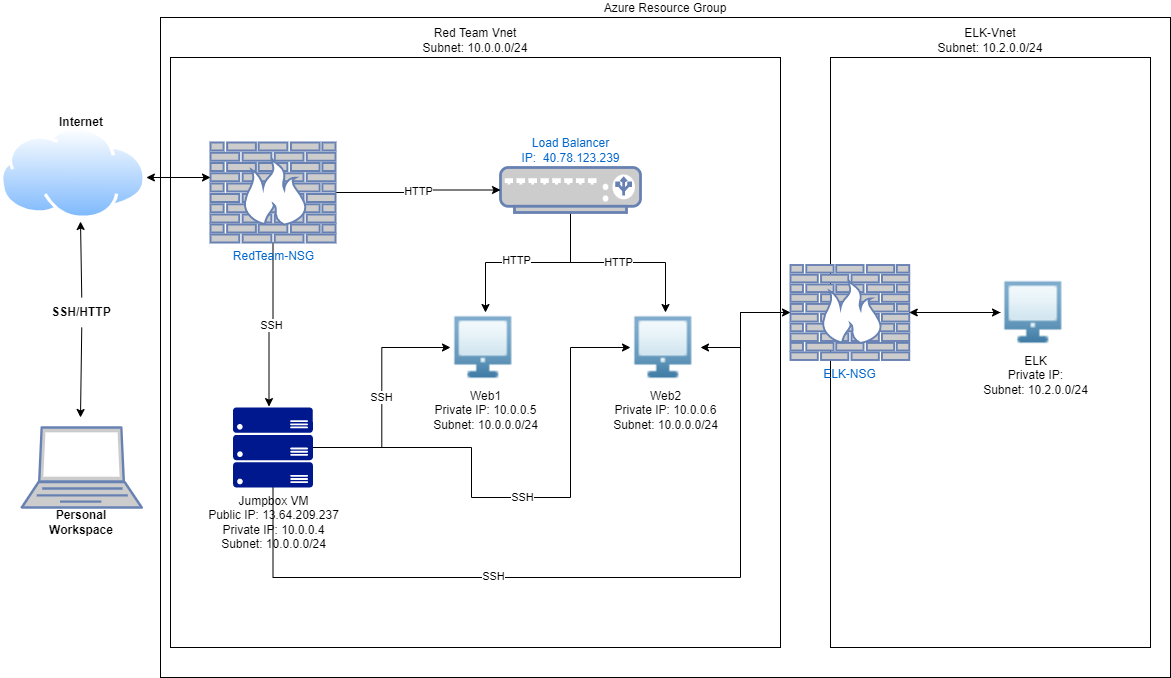

The diagram above was exported from draw.io. Its source (the exported page's mxGraphModel, read from the mxfile embedded in the PNG):
<mxGraphModel dx="1419" dy="727" grid="1" gridSize="10" guides="1" tooltips="1" connect="1" arrows="1" fold="1" page="1" pageScale="1" pageWidth="850" pageHeight="1100" math="0" shadow="0">
  <root>
    <mxCell id="0" />
    <mxCell id="1" parent="0" />
    <mxCell id="hhwt1RfA2Sf_GC_lF4X3-3" value="Azure Resource Group" style="rounded=0;whiteSpace=wrap;html=1;labelPosition=center;verticalLabelPosition=top;align=center;verticalAlign=bottom;" vertex="1" parent="1">
      <mxGeometry x="220" y="30" width="1010" height="660" as="geometry" />
    </mxCell>
    <mxCell id="hhwt1RfA2Sf_GC_lF4X3-5" value="Red Team Vnet&lt;br&gt;Subnet: 10.0.0.0/24" style="rounded=0;whiteSpace=wrap;html=1;labelPosition=center;verticalLabelPosition=top;align=center;verticalAlign=bottom;" vertex="1" parent="1">
      <mxGeometry x="230" y="70" width="610" height="590" as="geometry" />
    </mxCell>
    <mxCell id="3GwQQt-OcZhMuHMfVr1D-11" value="" style="endArrow=classic;startArrow=none;html=1;rounded=0;exitX=0.5;exitY=0;exitDx=0;exitDy=0;exitPerimeter=0;entryX=0.5;entryY=1;entryDx=0;entryDy=0;entryPerimeter=0;" parent="1" source="3GwQQt-OcZhMuHMfVr1D-488" edge="1">
      <mxGeometry width="50" height="50" relative="1" as="geometry">
        <mxPoint x="139.99500000000012" y="430" as="sourcePoint" />
        <mxPoint x="140" y="234" as="targetPoint" />
      </mxGeometry>
    </mxCell>
    <mxCell id="3GwQQt-OcZhMuHMfVr1D-14" value="&lt;b&gt;Personal Workspace&lt;/b&gt;" style="text;html=1;strokeColor=none;fillColor=none;align=center;verticalAlign=middle;whiteSpace=wrap;rounded=0;" parent="1" vertex="1">
      <mxGeometry x="111.26" y="520" width="60" height="30" as="geometry" />
    </mxCell>
    <mxCell id="3GwQQt-OcZhMuHMfVr1D-429" value="&lt;b&gt;Internet&lt;/b&gt;" style="text;html=1;strokeColor=none;fillColor=none;align=center;verticalAlign=middle;whiteSpace=wrap;rounded=0;" parent="1" vertex="1">
      <mxGeometry x="111.25999999999999" y="120" width="60" height="30" as="geometry" />
    </mxCell>
    <mxCell id="3GwQQt-OcZhMuHMfVr1D-430" value="" style="aspect=fixed;perimeter=ellipsePerimeter;html=1;align=center;shadow=0;dashed=0;spacingTop=3;image;image=img/lib/active_directory/internet_cloud.svg;" parent="1" vertex="1">
      <mxGeometry x="60" y="140" width="145.87" height="91.9" as="geometry" />
    </mxCell>
    <mxCell id="hhwt1RfA2Sf_GC_lF4X3-6" style="edgeStyle=orthogonalEdgeStyle;rounded=0;orthogonalLoop=1;jettySize=auto;html=1;" edge="1" parent="1" source="3GwQQt-OcZhMuHMfVr1D-433" target="3GwQQt-OcZhMuHMfVr1D-446">
      <mxGeometry relative="1" as="geometry" />
    </mxCell>
    <mxCell id="hhwt1RfA2Sf_GC_lF4X3-10" value="HTTP" style="edgeLabel;html=1;align=center;verticalAlign=middle;resizable=0;points=[];" vertex="1" connectable="0" parent="hhwt1RfA2Sf_GC_lF4X3-6">
      <mxGeometry x="0.135" y="-3" relative="1" as="geometry">
        <mxPoint as="offset" />
      </mxGeometry>
    </mxCell>
    <mxCell id="hhwt1RfA2Sf_GC_lF4X3-8" value="HTTP" style="edgeStyle=orthogonalEdgeStyle;rounded=0;orthogonalLoop=1;jettySize=auto;html=1;" edge="1" parent="1" source="3GwQQt-OcZhMuHMfVr1D-433" target="3GwQQt-OcZhMuHMfVr1D-448">
      <mxGeometry relative="1" as="geometry" />
    </mxCell>
    <mxCell id="3GwQQt-OcZhMuHMfVr1D-433" value="Load Balancer&lt;br&gt;IP:&amp;nbsp;&amp;nbsp;&lt;span&gt;40.78.123.239&lt;/span&gt;" style="fontColor=#0066CC;verticalAlign=bottom;verticalLabelPosition=top;labelPosition=center;align=center;html=1;outlineConnect=0;fillColor=#CCCCCC;strokeColor=#6881B3;gradientColor=none;gradientDirection=north;strokeWidth=2;shape=mxgraph.networks.load_balancer;rotation=0;" parent="1" vertex="1">
      <mxGeometry x="560" y="180" width="140" height="45" as="geometry" />
    </mxCell>
    <mxCell id="hhwt1RfA2Sf_GC_lF4X3-4" value="SSH" style="edgeStyle=orthogonalEdgeStyle;rounded=0;orthogonalLoop=1;jettySize=auto;html=1;entryX=0.45;entryY=-0.011;entryDx=0;entryDy=0;entryPerimeter=0;" edge="1" parent="1" source="3GwQQt-OcZhMuHMfVr1D-436" target="3GwQQt-OcZhMuHMfVr1D-454">
      <mxGeometry relative="1" as="geometry" />
    </mxCell>
    <mxCell id="hhwt1RfA2Sf_GC_lF4X3-13" value="HTTP" style="edgeStyle=orthogonalEdgeStyle;rounded=0;orthogonalLoop=1;jettySize=auto;html=1;" edge="1" parent="1" source="3GwQQt-OcZhMuHMfVr1D-436" target="3GwQQt-OcZhMuHMfVr1D-433">
      <mxGeometry relative="1" as="geometry" />
    </mxCell>
    <mxCell id="3GwQQt-OcZhMuHMfVr1D-436" value="RedTeam-NSG" style="fontColor=#0066CC;verticalAlign=top;verticalLabelPosition=bottom;labelPosition=center;align=center;html=1;outlineConnect=0;fillColor=#CCCCCC;strokeColor=#6881B3;gradientColor=none;gradientDirection=north;strokeWidth=2;shape=mxgraph.networks.firewall;" parent="1" vertex="1">
      <mxGeometry x="270" y="155" width="125" height="100" as="geometry" />
    </mxCell>
    <mxCell id="3GwQQt-OcZhMuHMfVr1D-443" value="" style="fontColor=#0066CC;verticalAlign=top;verticalLabelPosition=bottom;labelPosition=center;align=center;html=1;outlineConnect=0;fillColor=#CCCCCC;strokeColor=#6881B3;gradientColor=none;gradientDirection=north;strokeWidth=2;shape=mxgraph.networks.laptop;" parent="1" vertex="1">
      <mxGeometry x="81.26" y="440" width="120" height="80" as="geometry" />
    </mxCell>
    <mxCell id="3GwQQt-OcZhMuHMfVr1D-446" value="Web1&lt;br&gt;Private IP: 10.0.0.5&lt;br&gt;Subnet: 10.0.0.0/24" style="shape=image;html=1;verticalAlign=top;verticalLabelPosition=bottom;labelBackgroundColor=#ffffff;imageAspect=0;aspect=fixed;image=https://cdn0.iconfinder.com/data/icons/blueberry/32/computer_monitor.png" parent="1" vertex="1">
      <mxGeometry x="510" y="325" width="70" height="70" as="geometry" />
    </mxCell>
    <mxCell id="3GwQQt-OcZhMuHMfVr1D-448" value="Web2&lt;br&gt;Private IP: 10.0.0.6&lt;br&gt;Subnet: 10.0.0.0/24" style="shape=image;html=1;verticalAlign=top;verticalLabelPosition=bottom;labelBackgroundColor=#ffffff;imageAspect=0;aspect=fixed;image=https://cdn0.iconfinder.com/data/icons/blueberry/32/computer_monitor.png" parent="1" vertex="1">
      <mxGeometry x="690" y="325" width="70" height="70" as="geometry" />
    </mxCell>
    <mxCell id="hhwt1RfA2Sf_GC_lF4X3-11" value="SSH" style="edgeStyle=orthogonalEdgeStyle;rounded=0;orthogonalLoop=1;jettySize=auto;html=1;entryX=0;entryY=0.5;entryDx=0;entryDy=0;" edge="1" parent="1" source="3GwQQt-OcZhMuHMfVr1D-454" target="3GwQQt-OcZhMuHMfVr1D-446">
      <mxGeometry relative="1" as="geometry" />
    </mxCell>
    <mxCell id="hhwt1RfA2Sf_GC_lF4X3-12" value="SSH" style="edgeStyle=orthogonalEdgeStyle;rounded=0;orthogonalLoop=1;jettySize=auto;html=1;entryX=0;entryY=0.5;entryDx=0;entryDy=0;" edge="1" parent="1" source="3GwQQt-OcZhMuHMfVr1D-454" target="3GwQQt-OcZhMuHMfVr1D-448">
      <mxGeometry relative="1" as="geometry">
        <Array as="points">
          <mxPoint x="531" y="460" />
          <mxPoint x="531" y="510" />
          <mxPoint x="630" y="510" />
          <mxPoint x="630" y="360" />
        </Array>
      </mxGeometry>
    </mxCell>
    <mxCell id="hhwt1RfA2Sf_GC_lF4X3-21" style="edgeStyle=orthogonalEdgeStyle;rounded=0;orthogonalLoop=1;jettySize=auto;html=1;entryX=0;entryY=0.5;entryDx=0;entryDy=0;entryPerimeter=0;" edge="1" parent="1" source="3GwQQt-OcZhMuHMfVr1D-454" target="hhwt1RfA2Sf_GC_lF4X3-20">
      <mxGeometry relative="1" as="geometry">
        <Array as="points">
          <mxPoint x="333" y="590" />
          <mxPoint x="800" y="590" />
          <mxPoint x="800" y="325" />
        </Array>
      </mxGeometry>
    </mxCell>
    <mxCell id="hhwt1RfA2Sf_GC_lF4X3-22" value="SSH" style="edgeLabel;html=1;align=center;verticalAlign=middle;resizable=0;points=[];" vertex="1" connectable="0" parent="hhwt1RfA2Sf_GC_lF4X3-21">
      <mxGeometry x="-0.2905" y="2" relative="1" as="geometry">
        <mxPoint as="offset" />
      </mxGeometry>
    </mxCell>
    <mxCell id="3GwQQt-OcZhMuHMfVr1D-454" value="Jumpbox VM&lt;br&gt;Public IP: 13.64.209.237&lt;br&gt;Private IP: 10.0.0.4&lt;br&gt;Subnet: 10.0.0.0/24" style="sketch=0;aspect=fixed;pointerEvents=1;shadow=0;dashed=0;html=1;strokeColor=none;labelPosition=center;verticalLabelPosition=bottom;verticalAlign=top;align=center;fillColor=#00188D;shape=mxgraph.azure.server_rack" parent="1" vertex="1">
      <mxGeometry x="292.5" y="420" width="80" height="80" as="geometry" />
    </mxCell>
    <mxCell id="3GwQQt-OcZhMuHMfVr1D-476" value="" style="endArrow=classic;startArrow=classic;html=1;rounded=0;" parent="1" edge="1">
      <mxGeometry width="50" height="50" relative="1" as="geometry">
        <mxPoint x="205.87" y="190" as="sourcePoint" />
        <mxPoint x="270" y="190" as="targetPoint" />
      </mxGeometry>
    </mxCell>
    <mxCell id="3GwQQt-OcZhMuHMfVr1D-488" value="&lt;b&gt;SSH/HTTP&lt;/b&gt;" style="text;html=1;strokeColor=none;fillColor=none;align=center;verticalAlign=middle;whiteSpace=wrap;rounded=0;" parent="1" vertex="1">
      <mxGeometry x="111.25999999999999" y="310" width="60" height="30" as="geometry" />
    </mxCell>
    <mxCell id="3GwQQt-OcZhMuHMfVr1D-489" value="" style="endArrow=none;startArrow=classic;html=1;rounded=0;exitX=0.5;exitY=0;exitDx=0;exitDy=0;exitPerimeter=0;entryX=0.5;entryY=1;entryDx=0;entryDy=0;entryPerimeter=0;" parent="1" target="3GwQQt-OcZhMuHMfVr1D-488" edge="1">
      <mxGeometry width="50" height="50" relative="1" as="geometry">
        <mxPoint x="139.99500000000012" y="430" as="sourcePoint" />
        <mxPoint x="140" y="234" as="targetPoint" />
      </mxGeometry>
    </mxCell>
    <mxCell id="hhwt1RfA2Sf_GC_lF4X3-14" value="ELK-Vnet&lt;br&gt;Subnet: 10.2.0.0/24" style="rounded=0;whiteSpace=wrap;html=1;labelPosition=center;verticalLabelPosition=top;align=center;verticalAlign=bottom;" vertex="1" parent="1">
      <mxGeometry x="890" y="70" width="320" height="590" as="geometry" />
    </mxCell>
    <mxCell id="hhwt1RfA2Sf_GC_lF4X3-24" style="edgeStyle=orthogonalEdgeStyle;rounded=0;orthogonalLoop=1;jettySize=auto;html=1;" edge="1" parent="1" source="hhwt1RfA2Sf_GC_lF4X3-15" target="hhwt1RfA2Sf_GC_lF4X3-20">
      <mxGeometry relative="1" as="geometry" />
    </mxCell>
    <mxCell id="hhwt1RfA2Sf_GC_lF4X3-15" value="ELK&lt;br&gt;Private IP:&lt;br&gt;Subnet: 10.2.0.0/24" style="shape=image;html=1;verticalAlign=top;verticalLabelPosition=bottom;labelBackgroundColor=#ffffff;imageAspect=0;aspect=fixed;image=https://cdn0.iconfinder.com/data/icons/blueberry/32/computer_monitor.png" vertex="1" parent="1">
      <mxGeometry x="1060" y="290" width="70" height="70" as="geometry" />
    </mxCell>
    <mxCell id="hhwt1RfA2Sf_GC_lF4X3-23" style="edgeStyle=orthogonalEdgeStyle;rounded=0;orthogonalLoop=1;jettySize=auto;html=1;" edge="1" parent="1" source="hhwt1RfA2Sf_GC_lF4X3-20" target="hhwt1RfA2Sf_GC_lF4X3-15">
      <mxGeometry relative="1" as="geometry" />
    </mxCell>
    <mxCell id="hhwt1RfA2Sf_GC_lF4X3-25" style="edgeStyle=orthogonalEdgeStyle;rounded=0;orthogonalLoop=1;jettySize=auto;html=1;" edge="1" parent="1" source="hhwt1RfA2Sf_GC_lF4X3-20" target="3GwQQt-OcZhMuHMfVr1D-448">
      <mxGeometry relative="1" as="geometry">
        <Array as="points">
          <mxPoint x="800" y="325" />
          <mxPoint x="800" y="360" />
        </Array>
      </mxGeometry>
    </mxCell>
    <mxCell id="hhwt1RfA2Sf_GC_lF4X3-20" value="ELK-NSG" style="fontColor=#0066CC;verticalAlign=top;verticalLabelPosition=bottom;labelPosition=center;align=center;html=1;outlineConnect=0;fillColor=#CCCCCC;strokeColor=#6881B3;gradientColor=none;gradientDirection=north;strokeWidth=2;shape=mxgraph.networks.firewall;" vertex="1" parent="1">
      <mxGeometry x="850" y="277.5" width="118.75" height="95" as="geometry" />
    </mxCell>
  </root>
</mxGraphModel>